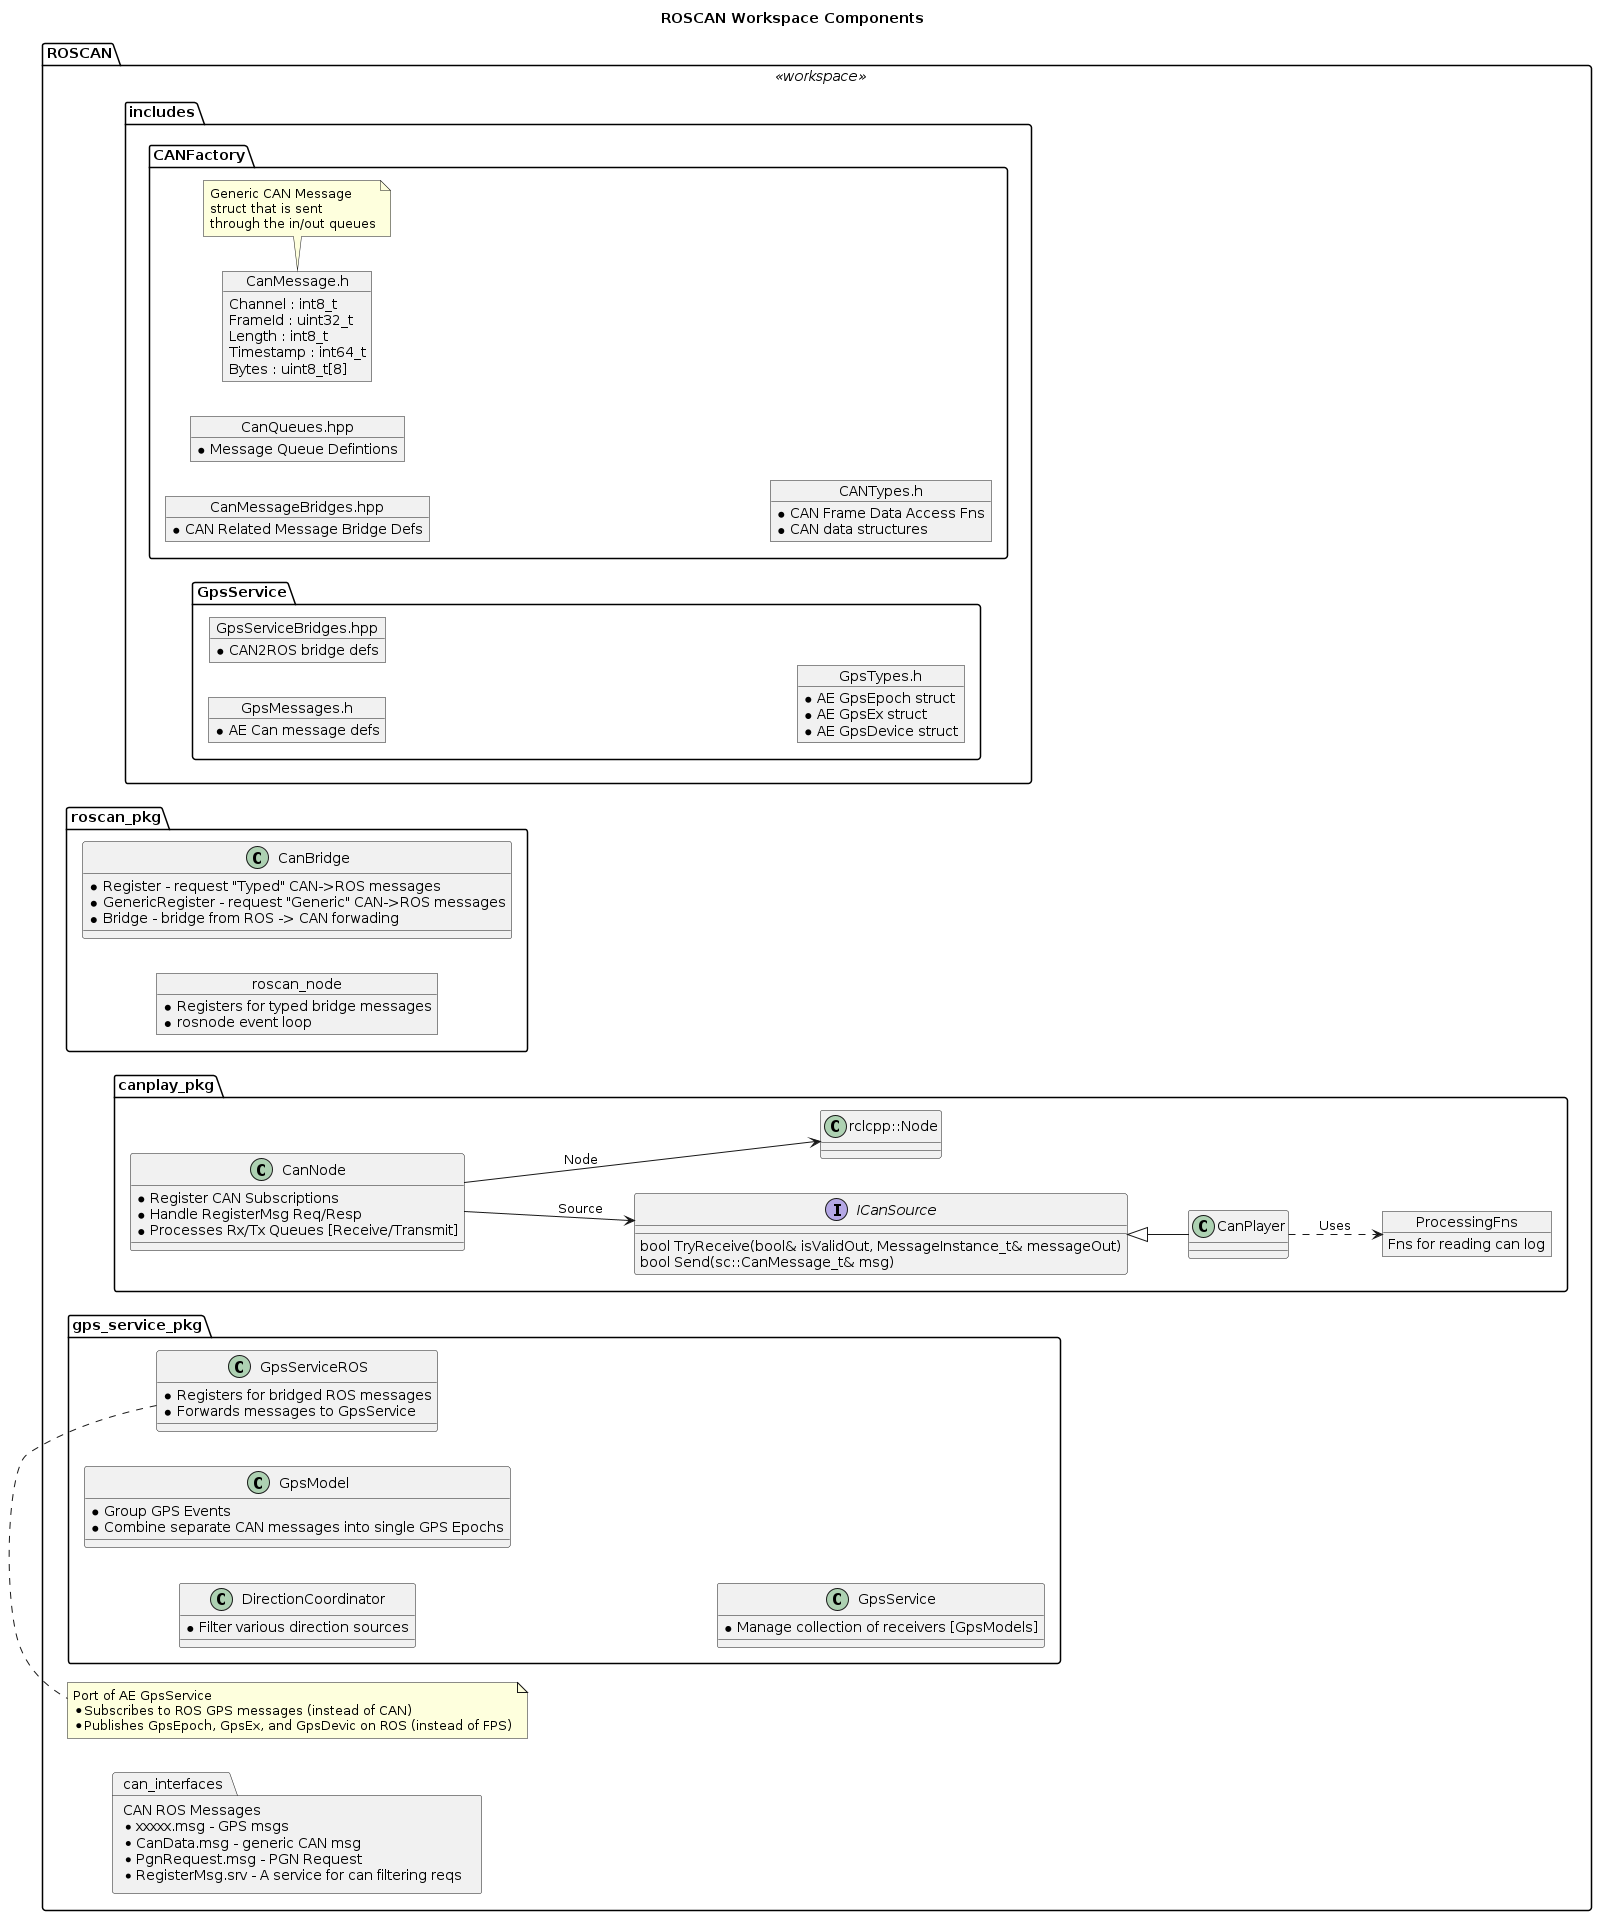

The diagram above was rendered by PlantUML. Its source (embedded in the PNG):
@startuml
title ROSCAN Workspace Components
package ROSCAN <<workspace>>{

left to right direction
'top to bottom direction

package includes{
	package CANFactory {
		object CanMessage.h {
			Channel : int8_t
			FrameId : uint32_t
			Length : int8_t
			Timestamp : int64_t
			Bytes : uint8_t[8]
		}
		note bottom
			Generic CAN Message
			struct that is sent
			through the in/out queues
		endnote
		
		object CanMessageBridges.hpp {
			* CAN Related Message Bridge Defs
		}
		
		object CanQueues.hpp {
			* Message Queue Defintions
		}

		object CANTypes.h {
			* CAN Frame Data Access Fns
			* CAN data structures
		}
	}

	package GpsService {		
		object GpsMessages.h {
			* AE Can message defs
		}

		object GpsServiceBridges.hpp {
			* CAN2ROS bridge defs
		}

		object GpsTypes.h {
			* AE GpsEpoch struct
			* AE GpsEx struct
			* AE GpsDevice struct
		}
	}
}

package can_interfaces[
CAN ROS Messages
* xxxxx.msg - GPS msgs
* CanData.msg - generic CAN msg
* PgnRequest.msg - PGN Request
* RegisterMsg.srv - A service for can filtering reqs
]

package roscan_pkg{
	class CanBridge {
		* Register - request "Typed" CAN->ROS messages
		* GenericRegister - request "Generic" CAN->ROS messages
		* Bridge - bridge from ROS -> CAN forwading
	}

	object roscan_node {
		* Registers for typed bridge messages
		* rosnode event loop
	}
}

package canplay_pkg{
	class "rclcpp::Node" as Node {
	}
	class CanNode {
	* Register CAN Subscriptions 
	* Handle RegisterMsg Req/Resp
	* Processes Rx/Tx Queues [Receive/Transmit]
	}
	class CanPlayer {
	}
	interface ICanSource {
		bool TryReceive(bool& isValidOut, MessageInstance_t& messageOut)
		bool Send(sc::CanMessage_t& msg)
	}
	object ProcessingFns {
	  Fns for reading can log
	}
	CanNode-->Node : Node
	CanNode-->ICanSource : Source
	CanPlayer-u-|>ICanSource
	CanPlayer..>ProcessingFns : Uses
}

package gps_service_pkg{
	class DirectionCoordinator {
		* Filter various direction sources
	}

	class GpsModel {
		* Group GPS Events
		* Combine separate CAN messages into single GPS Epochs		
	}

	class GpsService {
		* Manage collection of receivers [GpsModels]
	}

	class GpsServiceROS {
		* Registers for bridged ROS messages
		* Forwards messages to GpsService
	}
}
note bottom
	Port of AE GpsService
	* Subscribes to ROS GPS messages (instead of CAN)
	* Publishes GpsEpoch, GpsEx, and GpsDevic on ROS (instead of FPS)
endnote
}

@enduml